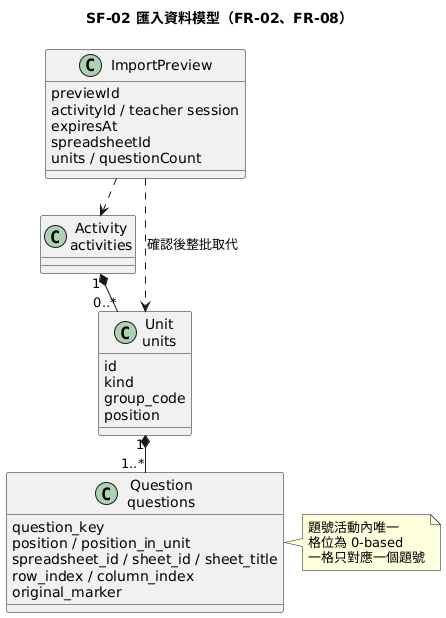

The diagram above was rendered by PlantUML. Its source (embedded in the PNG):
@startuml 002-sheets-import-class
!pragma layout smetana
skinparam shadowing false
title SF-02 匯入資料模型（FR-02、FR-08）
class "Activity\nactivities" as Activity
class "Unit\nunits" as Unit {
  id
  kind
  group_code
  position
}
class "Question\nquestions" as Question {
  question_key
  position / position_in_unit
  spreadsheet_id / sheet_id / sheet_title
  row_index / column_index
  original_marker
}
class ImportPreview {
  previewId
  activityId / teacher session
  expiresAt
  spreadsheetId
  units / questionCount
}
Activity "1" *-- "0..*" Unit
Unit "1" *-- "1..*" Question
ImportPreview ..> Activity
ImportPreview ..> Unit : 確認後整批取代
note right of Question
  題號活動內唯一
  格位為 0-based
  一格只對應一個題號
end note
@enduml